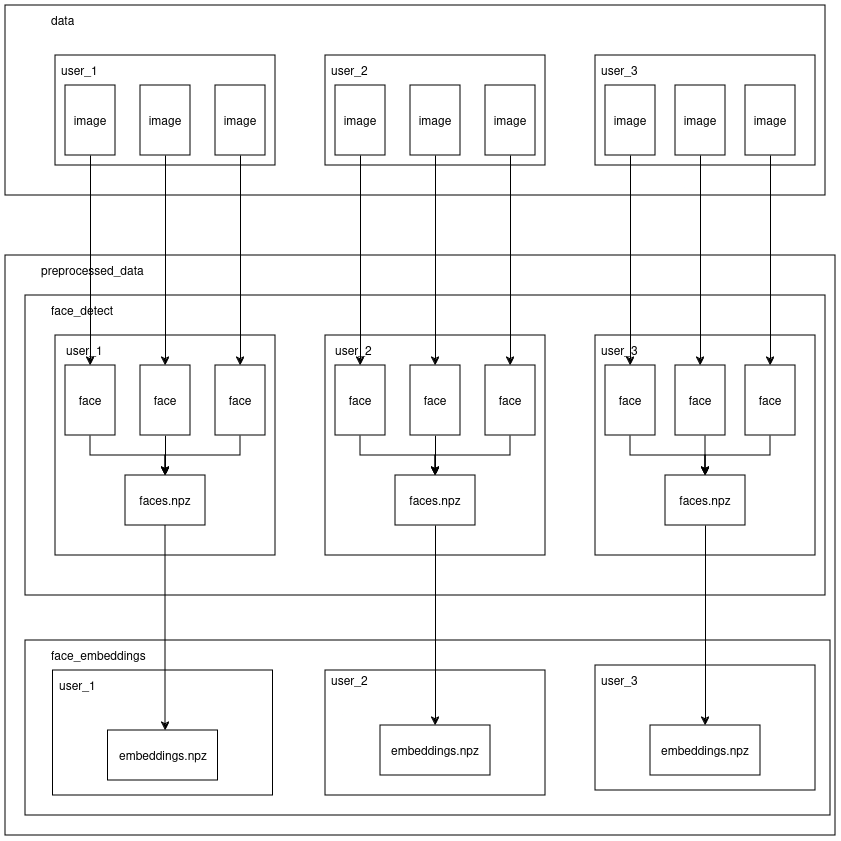

The diagram above was exported from draw.io. Its source (the exported page's mxGraphModel, read from the mxfile embedded in the PNG):
<mxGraphModel dx="1353" dy="913" grid="1" gridSize="10" guides="1" tooltips="1" connect="1" arrows="1" fold="1" page="1" pageScale="1" pageWidth="850" pageHeight="1100" math="0" shadow="0">
  <root>
    <mxCell id="0" />
    <mxCell id="1" parent="0" />
    <mxCell id="btQghjpRX8Wjb2f2ONSU-68" value="" style="rounded=0;whiteSpace=wrap;html=1;" vertex="1" parent="1">
      <mxGeometry x="20" y="370" width="830" height="580" as="geometry" />
    </mxCell>
    <mxCell id="btQghjpRX8Wjb2f2ONSU-1" value="" style="rounded=0;whiteSpace=wrap;html=1;" vertex="1" parent="1">
      <mxGeometry x="20" y="120" width="820" height="190" as="geometry" />
    </mxCell>
    <mxCell id="btQghjpRX8Wjb2f2ONSU-2" value="" style="rounded=0;whiteSpace=wrap;html=1;" vertex="1" parent="1">
      <mxGeometry x="70" y="170" width="220" height="110" as="geometry" />
    </mxCell>
    <mxCell id="btQghjpRX8Wjb2f2ONSU-3" value="image" style="rounded=0;whiteSpace=wrap;html=1;" vertex="1" parent="1">
      <mxGeometry x="80" y="200" width="50" height="70" as="geometry" />
    </mxCell>
    <mxCell id="btQghjpRX8Wjb2f2ONSU-4" value="image" style="rounded=0;whiteSpace=wrap;html=1;" vertex="1" parent="1">
      <mxGeometry x="155" y="200" width="50" height="70" as="geometry" />
    </mxCell>
    <mxCell id="btQghjpRX8Wjb2f2ONSU-5" value="image" style="rounded=0;whiteSpace=wrap;html=1;" vertex="1" parent="1">
      <mxGeometry x="230" y="200" width="50" height="70" as="geometry" />
    </mxCell>
    <mxCell id="btQghjpRX8Wjb2f2ONSU-6" value="user_1" style="text;strokeColor=none;fillColor=none;align=left;verticalAlign=middle;spacingLeft=4;spacingRight=4;overflow=hidden;points=[[0,0.5],[1,0.5]];portConstraint=eastwest;rotatable=0;whiteSpace=wrap;html=1;" vertex="1" parent="1">
      <mxGeometry x="70" y="170" width="80" height="30" as="geometry" />
    </mxCell>
    <mxCell id="btQghjpRX8Wjb2f2ONSU-7" value="" style="rounded=0;whiteSpace=wrap;html=1;" vertex="1" parent="1">
      <mxGeometry x="610" y="170" width="220" height="110" as="geometry" />
    </mxCell>
    <mxCell id="btQghjpRX8Wjb2f2ONSU-8" value="image" style="rounded=0;whiteSpace=wrap;html=1;" vertex="1" parent="1">
      <mxGeometry x="620" y="200" width="50" height="70" as="geometry" />
    </mxCell>
    <mxCell id="btQghjpRX8Wjb2f2ONSU-9" value="image" style="rounded=0;whiteSpace=wrap;html=1;" vertex="1" parent="1">
      <mxGeometry x="690" y="200" width="50" height="70" as="geometry" />
    </mxCell>
    <mxCell id="btQghjpRX8Wjb2f2ONSU-10" value="image" style="rounded=0;whiteSpace=wrap;html=1;" vertex="1" parent="1">
      <mxGeometry x="760" y="200" width="50" height="70" as="geometry" />
    </mxCell>
    <mxCell id="btQghjpRX8Wjb2f2ONSU-11" value="user_3" style="text;strokeColor=none;fillColor=none;align=left;verticalAlign=middle;spacingLeft=4;spacingRight=4;overflow=hidden;points=[[0,0.5],[1,0.5]];portConstraint=eastwest;rotatable=0;whiteSpace=wrap;html=1;" vertex="1" parent="1">
      <mxGeometry x="610" y="170" width="80" height="30" as="geometry" />
    </mxCell>
    <mxCell id="btQghjpRX8Wjb2f2ONSU-18" value="" style="rounded=0;whiteSpace=wrap;html=1;" vertex="1" parent="1">
      <mxGeometry x="340" y="170" width="220" height="110" as="geometry" />
    </mxCell>
    <mxCell id="btQghjpRX8Wjb2f2ONSU-19" value="image" style="rounded=0;whiteSpace=wrap;html=1;" vertex="1" parent="1">
      <mxGeometry x="350" y="200" width="50" height="70" as="geometry" />
    </mxCell>
    <mxCell id="btQghjpRX8Wjb2f2ONSU-20" value="image" style="rounded=0;whiteSpace=wrap;html=1;" vertex="1" parent="1">
      <mxGeometry x="425" y="200" width="50" height="70" as="geometry" />
    </mxCell>
    <mxCell id="btQghjpRX8Wjb2f2ONSU-21" value="image" style="rounded=0;whiteSpace=wrap;html=1;" vertex="1" parent="1">
      <mxGeometry x="500" y="200" width="50" height="70" as="geometry" />
    </mxCell>
    <mxCell id="btQghjpRX8Wjb2f2ONSU-22" value="user_2" style="text;strokeColor=none;fillColor=none;align=left;verticalAlign=middle;spacingLeft=4;spacingRight=4;overflow=hidden;points=[[0,0.5],[1,0.5]];portConstraint=eastwest;rotatable=0;whiteSpace=wrap;html=1;" vertex="1" parent="1">
      <mxGeometry x="340" y="170" width="80" height="30" as="geometry" />
    </mxCell>
    <mxCell id="btQghjpRX8Wjb2f2ONSU-23" value="data " style="text;strokeColor=none;fillColor=none;align=left;verticalAlign=middle;spacingLeft=4;spacingRight=4;overflow=hidden;points=[[0,0.5],[1,0.5]];portConstraint=eastwest;rotatable=0;whiteSpace=wrap;html=1;" vertex="1" parent="1">
      <mxGeometry x="60" y="120" width="80" height="30" as="geometry" />
    </mxCell>
    <mxCell id="btQghjpRX8Wjb2f2ONSU-24" value="" style="rounded=0;whiteSpace=wrap;html=1;" vertex="1" parent="1">
      <mxGeometry x="40" y="410" width="800" height="300" as="geometry" />
    </mxCell>
    <mxCell id="btQghjpRX8Wjb2f2ONSU-25" value="" style="rounded=0;whiteSpace=wrap;html=1;" vertex="1" parent="1">
      <mxGeometry x="70" y="450" width="220" height="220" as="geometry" />
    </mxCell>
    <mxCell id="btQghjpRX8Wjb2f2ONSU-57" style="edgeStyle=orthogonalEdgeStyle;rounded=0;orthogonalLoop=1;jettySize=auto;html=1;exitX=0.5;exitY=1;exitDx=0;exitDy=0;entryX=0.5;entryY=0;entryDx=0;entryDy=0;" edge="1" parent="1" source="btQghjpRX8Wjb2f2ONSU-26" target="btQghjpRX8Wjb2f2ONSU-41">
      <mxGeometry relative="1" as="geometry">
        <Array as="points">
          <mxPoint x="105" y="570" />
          <mxPoint x="180" y="570" />
        </Array>
      </mxGeometry>
    </mxCell>
    <mxCell id="btQghjpRX8Wjb2f2ONSU-26" value="face" style="rounded=0;whiteSpace=wrap;html=1;" vertex="1" parent="1">
      <mxGeometry x="80" y="480" width="50" height="70" as="geometry" />
    </mxCell>
    <mxCell id="btQghjpRX8Wjb2f2ONSU-58" style="edgeStyle=orthogonalEdgeStyle;rounded=0;orthogonalLoop=1;jettySize=auto;html=1;entryX=0.5;entryY=0;entryDx=0;entryDy=0;" edge="1" parent="1" source="btQghjpRX8Wjb2f2ONSU-27" target="btQghjpRX8Wjb2f2ONSU-41">
      <mxGeometry relative="1" as="geometry" />
    </mxCell>
    <mxCell id="btQghjpRX8Wjb2f2ONSU-27" value="face" style="rounded=0;whiteSpace=wrap;html=1;" vertex="1" parent="1">
      <mxGeometry x="155" y="480" width="50" height="70" as="geometry" />
    </mxCell>
    <mxCell id="btQghjpRX8Wjb2f2ONSU-59" style="edgeStyle=orthogonalEdgeStyle;rounded=0;orthogonalLoop=1;jettySize=auto;html=1;exitX=0.5;exitY=1;exitDx=0;exitDy=0;entryX=0.5;entryY=0;entryDx=0;entryDy=0;" edge="1" parent="1" source="btQghjpRX8Wjb2f2ONSU-28" target="btQghjpRX8Wjb2f2ONSU-41">
      <mxGeometry relative="1" as="geometry" />
    </mxCell>
    <mxCell id="btQghjpRX8Wjb2f2ONSU-28" value="face" style="rounded=0;whiteSpace=wrap;html=1;" vertex="1" parent="1">
      <mxGeometry x="230" y="480" width="50" height="70" as="geometry" />
    </mxCell>
    <mxCell id="btQghjpRX8Wjb2f2ONSU-29" value="user_1" style="text;strokeColor=none;fillColor=none;align=left;verticalAlign=middle;spacingLeft=4;spacingRight=4;overflow=hidden;points=[[0,0.5],[1,0.5]];portConstraint=eastwest;rotatable=0;whiteSpace=wrap;html=1;" vertex="1" parent="1">
      <mxGeometry x="75" y="450" width="80" height="30" as="geometry" />
    </mxCell>
    <mxCell id="btQghjpRX8Wjb2f2ONSU-40" value="face_detect" style="text;strokeColor=none;fillColor=none;align=left;verticalAlign=middle;spacingLeft=4;spacingRight=4;overflow=hidden;points=[[0,0.5],[1,0.5]];portConstraint=eastwest;rotatable=0;whiteSpace=wrap;html=1;" vertex="1" parent="1">
      <mxGeometry x="60" y="410" width="130" height="30" as="geometry" />
    </mxCell>
    <mxCell id="btQghjpRX8Wjb2f2ONSU-41" value="faces.npz" style="rounded=0;whiteSpace=wrap;html=1;" vertex="1" parent="1">
      <mxGeometry x="140" y="590" width="80" height="50" as="geometry" />
    </mxCell>
    <mxCell id="btQghjpRX8Wjb2f2ONSU-42" value="" style="rounded=0;whiteSpace=wrap;html=1;" vertex="1" parent="1">
      <mxGeometry x="340" y="450" width="220" height="220" as="geometry" />
    </mxCell>
    <mxCell id="btQghjpRX8Wjb2f2ONSU-61" style="edgeStyle=orthogonalEdgeStyle;rounded=0;orthogonalLoop=1;jettySize=auto;html=1;entryX=0.5;entryY=0;entryDx=0;entryDy=0;" edge="1" parent="1" source="btQghjpRX8Wjb2f2ONSU-43" target="btQghjpRX8Wjb2f2ONSU-47">
      <mxGeometry relative="1" as="geometry">
        <Array as="points">
          <mxPoint x="375" y="570" />
          <mxPoint x="450" y="570" />
        </Array>
      </mxGeometry>
    </mxCell>
    <mxCell id="btQghjpRX8Wjb2f2ONSU-43" value="face" style="rounded=0;whiteSpace=wrap;html=1;" vertex="1" parent="1">
      <mxGeometry x="350" y="480" width="50" height="70" as="geometry" />
    </mxCell>
    <mxCell id="btQghjpRX8Wjb2f2ONSU-60" style="edgeStyle=orthogonalEdgeStyle;rounded=0;orthogonalLoop=1;jettySize=auto;html=1;entryX=0.5;entryY=0;entryDx=0;entryDy=0;" edge="1" parent="1" source="btQghjpRX8Wjb2f2ONSU-44" target="btQghjpRX8Wjb2f2ONSU-47">
      <mxGeometry relative="1" as="geometry" />
    </mxCell>
    <mxCell id="btQghjpRX8Wjb2f2ONSU-44" value="face" style="rounded=0;whiteSpace=wrap;html=1;" vertex="1" parent="1">
      <mxGeometry x="425" y="480" width="50" height="70" as="geometry" />
    </mxCell>
    <mxCell id="btQghjpRX8Wjb2f2ONSU-62" style="edgeStyle=orthogonalEdgeStyle;rounded=0;orthogonalLoop=1;jettySize=auto;html=1;entryX=0.5;entryY=0;entryDx=0;entryDy=0;" edge="1" parent="1" source="btQghjpRX8Wjb2f2ONSU-45" target="btQghjpRX8Wjb2f2ONSU-47">
      <mxGeometry relative="1" as="geometry">
        <Array as="points">
          <mxPoint x="525" y="570" />
          <mxPoint x="450" y="570" />
        </Array>
      </mxGeometry>
    </mxCell>
    <mxCell id="btQghjpRX8Wjb2f2ONSU-45" value="face" style="rounded=0;whiteSpace=wrap;html=1;" vertex="1" parent="1">
      <mxGeometry x="500" y="480" width="50" height="70" as="geometry" />
    </mxCell>
    <mxCell id="btQghjpRX8Wjb2f2ONSU-46" value="user_2" style="text;strokeColor=none;fillColor=none;align=left;verticalAlign=middle;spacingLeft=4;spacingRight=4;overflow=hidden;points=[[0,0.5],[1,0.5]];portConstraint=eastwest;rotatable=0;whiteSpace=wrap;html=1;" vertex="1" parent="1">
      <mxGeometry x="344" y="450" width="80" height="30" as="geometry" />
    </mxCell>
    <mxCell id="btQghjpRX8Wjb2f2ONSU-47" value="faces.npz" style="rounded=0;whiteSpace=wrap;html=1;" vertex="1" parent="1">
      <mxGeometry x="410" y="590" width="80" height="50" as="geometry" />
    </mxCell>
    <mxCell id="btQghjpRX8Wjb2f2ONSU-48" value="" style="rounded=0;whiteSpace=wrap;html=1;" vertex="1" parent="1">
      <mxGeometry x="610" y="450" width="220" height="220" as="geometry" />
    </mxCell>
    <mxCell id="btQghjpRX8Wjb2f2ONSU-64" style="edgeStyle=orthogonalEdgeStyle;rounded=0;orthogonalLoop=1;jettySize=auto;html=1;entryX=0.5;entryY=0;entryDx=0;entryDy=0;" edge="1" parent="1" source="btQghjpRX8Wjb2f2ONSU-49" target="btQghjpRX8Wjb2f2ONSU-53">
      <mxGeometry relative="1" as="geometry">
        <Array as="points">
          <mxPoint x="645" y="570" />
          <mxPoint x="720" y="570" />
        </Array>
      </mxGeometry>
    </mxCell>
    <mxCell id="btQghjpRX8Wjb2f2ONSU-49" value="face" style="rounded=0;whiteSpace=wrap;html=1;" vertex="1" parent="1">
      <mxGeometry x="620" y="480" width="50" height="70" as="geometry" />
    </mxCell>
    <mxCell id="btQghjpRX8Wjb2f2ONSU-63" style="edgeStyle=orthogonalEdgeStyle;rounded=0;orthogonalLoop=1;jettySize=auto;html=1;" edge="1" parent="1" source="btQghjpRX8Wjb2f2ONSU-50" target="btQghjpRX8Wjb2f2ONSU-53">
      <mxGeometry relative="1" as="geometry">
        <Array as="points">
          <mxPoint x="720" y="560" />
          <mxPoint x="720" y="560" />
        </Array>
      </mxGeometry>
    </mxCell>
    <mxCell id="btQghjpRX8Wjb2f2ONSU-50" value="face" style="rounded=0;whiteSpace=wrap;html=1;" vertex="1" parent="1">
      <mxGeometry x="690" y="480" width="50" height="70" as="geometry" />
    </mxCell>
    <mxCell id="btQghjpRX8Wjb2f2ONSU-66" style="edgeStyle=orthogonalEdgeStyle;rounded=0;orthogonalLoop=1;jettySize=auto;html=1;entryX=0.5;entryY=0;entryDx=0;entryDy=0;" edge="1" parent="1" source="btQghjpRX8Wjb2f2ONSU-51" target="btQghjpRX8Wjb2f2ONSU-53">
      <mxGeometry relative="1" as="geometry" />
    </mxCell>
    <mxCell id="btQghjpRX8Wjb2f2ONSU-51" value="face" style="rounded=0;whiteSpace=wrap;html=1;" vertex="1" parent="1">
      <mxGeometry x="760" y="480" width="50" height="70" as="geometry" />
    </mxCell>
    <mxCell id="btQghjpRX8Wjb2f2ONSU-52" value="user_3" style="text;strokeColor=none;fillColor=none;align=left;verticalAlign=middle;spacingLeft=4;spacingRight=4;overflow=hidden;points=[[0,0.5],[1,0.5]];portConstraint=eastwest;rotatable=0;whiteSpace=wrap;html=1;" vertex="1" parent="1">
      <mxGeometry x="610" y="450" width="80" height="30" as="geometry" />
    </mxCell>
    <mxCell id="btQghjpRX8Wjb2f2ONSU-53" value="faces.npz" style="rounded=0;whiteSpace=wrap;html=1;" vertex="1" parent="1">
      <mxGeometry x="680" y="590" width="80" height="50" as="geometry" />
    </mxCell>
    <mxCell id="btQghjpRX8Wjb2f2ONSU-54" style="edgeStyle=orthogonalEdgeStyle;rounded=0;orthogonalLoop=1;jettySize=auto;html=1;exitX=0.5;exitY=1;exitDx=0;exitDy=0;" edge="1" parent="1" source="btQghjpRX8Wjb2f2ONSU-3" target="btQghjpRX8Wjb2f2ONSU-26">
      <mxGeometry relative="1" as="geometry" />
    </mxCell>
    <mxCell id="btQghjpRX8Wjb2f2ONSU-55" style="edgeStyle=orthogonalEdgeStyle;rounded=0;orthogonalLoop=1;jettySize=auto;html=1;exitX=0.5;exitY=1;exitDx=0;exitDy=0;" edge="1" parent="1" source="btQghjpRX8Wjb2f2ONSU-19" target="btQghjpRX8Wjb2f2ONSU-43">
      <mxGeometry relative="1" as="geometry" />
    </mxCell>
    <mxCell id="btQghjpRX8Wjb2f2ONSU-67" value="" style="rounded=0;whiteSpace=wrap;html=1;" vertex="1" parent="1">
      <mxGeometry x="40" y="755" width="805" height="175" as="geometry" />
    </mxCell>
    <mxCell id="btQghjpRX8Wjb2f2ONSU-70" value="" style="rounded=0;whiteSpace=wrap;html=1;" vertex="1" parent="1">
      <mxGeometry x="67.5" y="785" width="220" height="125" as="geometry" />
    </mxCell>
    <mxCell id="btQghjpRX8Wjb2f2ONSU-71" value="embeddings.npz" style="rounded=0;whiteSpace=wrap;html=1;" vertex="1" parent="1">
      <mxGeometry x="122.5" y="845" width="110" height="50" as="geometry" />
    </mxCell>
    <mxCell id="btQghjpRX8Wjb2f2ONSU-73" style="edgeStyle=orthogonalEdgeStyle;rounded=0;orthogonalLoop=1;jettySize=auto;html=1;" edge="1" parent="1" source="btQghjpRX8Wjb2f2ONSU-41" target="btQghjpRX8Wjb2f2ONSU-71">
      <mxGeometry relative="1" as="geometry">
        <Array as="points">
          <mxPoint x="180" y="780" />
          <mxPoint x="180" y="780" />
        </Array>
      </mxGeometry>
    </mxCell>
    <mxCell id="btQghjpRX8Wjb2f2ONSU-74" value="user_1" style="text;strokeColor=none;fillColor=none;align=left;verticalAlign=middle;spacingLeft=4;spacingRight=4;overflow=hidden;points=[[0,0.5],[1,0.5]];portConstraint=eastwest;rotatable=0;whiteSpace=wrap;html=1;" vertex="1" parent="1">
      <mxGeometry x="67.5" y="785" width="80" height="30" as="geometry" />
    </mxCell>
    <mxCell id="btQghjpRX8Wjb2f2ONSU-75" value="" style="rounded=0;whiteSpace=wrap;html=1;" vertex="1" parent="1">
      <mxGeometry x="340" y="785" width="220" height="125" as="geometry" />
    </mxCell>
    <mxCell id="btQghjpRX8Wjb2f2ONSU-76" value="embeddings.npz" style="rounded=0;whiteSpace=wrap;html=1;" vertex="1" parent="1">
      <mxGeometry x="395" y="840" width="110" height="50" as="geometry" />
    </mxCell>
    <mxCell id="btQghjpRX8Wjb2f2ONSU-77" value="user_2" style="text;strokeColor=none;fillColor=none;align=left;verticalAlign=middle;spacingLeft=4;spacingRight=4;overflow=hidden;points=[[0,0.5],[1,0.5]];portConstraint=eastwest;rotatable=0;whiteSpace=wrap;html=1;" vertex="1" parent="1">
      <mxGeometry x="340" y="780" width="80" height="30" as="geometry" />
    </mxCell>
    <mxCell id="btQghjpRX8Wjb2f2ONSU-78" value="" style="rounded=0;whiteSpace=wrap;html=1;" vertex="1" parent="1">
      <mxGeometry x="610" y="780" width="220" height="125" as="geometry" />
    </mxCell>
    <mxCell id="btQghjpRX8Wjb2f2ONSU-79" value="embeddings.npz" style="rounded=0;whiteSpace=wrap;html=1;" vertex="1" parent="1">
      <mxGeometry x="665" y="840" width="110" height="50" as="geometry" />
    </mxCell>
    <mxCell id="btQghjpRX8Wjb2f2ONSU-80" value="user_3" style="text;strokeColor=none;fillColor=none;align=left;verticalAlign=middle;spacingLeft=4;spacingRight=4;overflow=hidden;points=[[0,0.5],[1,0.5]];portConstraint=eastwest;rotatable=0;whiteSpace=wrap;html=1;" vertex="1" parent="1">
      <mxGeometry x="610" y="780" width="80" height="30" as="geometry" />
    </mxCell>
    <mxCell id="btQghjpRX8Wjb2f2ONSU-81" style="edgeStyle=orthogonalEdgeStyle;rounded=0;orthogonalLoop=1;jettySize=auto;html=1;" edge="1" parent="1" source="btQghjpRX8Wjb2f2ONSU-47" target="btQghjpRX8Wjb2f2ONSU-76">
      <mxGeometry relative="1" as="geometry" />
    </mxCell>
    <mxCell id="btQghjpRX8Wjb2f2ONSU-83" style="edgeStyle=orthogonalEdgeStyle;rounded=0;orthogonalLoop=1;jettySize=auto;html=1;" edge="1" parent="1" source="btQghjpRX8Wjb2f2ONSU-53" target="btQghjpRX8Wjb2f2ONSU-79">
      <mxGeometry relative="1" as="geometry" />
    </mxCell>
    <mxCell id="btQghjpRX8Wjb2f2ONSU-84" value="face_embeddings" style="text;strokeColor=none;fillColor=none;align=left;verticalAlign=middle;spacingLeft=4;spacingRight=4;overflow=hidden;points=[[0,0.5],[1,0.5]];portConstraint=eastwest;rotatable=0;whiteSpace=wrap;html=1;" vertex="1" parent="1">
      <mxGeometry x="60" y="755" width="110" height="30" as="geometry" />
    </mxCell>
    <mxCell id="btQghjpRX8Wjb2f2ONSU-85" value="preprocessed_data" style="text;strokeColor=none;fillColor=none;align=left;verticalAlign=middle;spacingLeft=4;spacingRight=4;overflow=hidden;points=[[0,0.5],[1,0.5]];portConstraint=eastwest;rotatable=0;whiteSpace=wrap;html=1;" vertex="1" parent="1">
      <mxGeometry x="50" y="370" width="120" height="30" as="geometry" />
    </mxCell>
    <mxCell id="btQghjpRX8Wjb2f2ONSU-87" style="edgeStyle=orthogonalEdgeStyle;rounded=0;orthogonalLoop=1;jettySize=auto;html=1;" edge="1" parent="1" source="btQghjpRX8Wjb2f2ONSU-4" target="btQghjpRX8Wjb2f2ONSU-27">
      <mxGeometry relative="1" as="geometry" />
    </mxCell>
    <mxCell id="btQghjpRX8Wjb2f2ONSU-88" style="edgeStyle=orthogonalEdgeStyle;rounded=0;orthogonalLoop=1;jettySize=auto;html=1;entryX=0.5;entryY=0;entryDx=0;entryDy=0;" edge="1" parent="1" source="btQghjpRX8Wjb2f2ONSU-5" target="btQghjpRX8Wjb2f2ONSU-28">
      <mxGeometry relative="1" as="geometry" />
    </mxCell>
    <mxCell id="btQghjpRX8Wjb2f2ONSU-89" style="edgeStyle=orthogonalEdgeStyle;rounded=0;orthogonalLoop=1;jettySize=auto;html=1;" edge="1" parent="1" source="btQghjpRX8Wjb2f2ONSU-20" target="btQghjpRX8Wjb2f2ONSU-44">
      <mxGeometry relative="1" as="geometry" />
    </mxCell>
    <mxCell id="btQghjpRX8Wjb2f2ONSU-90" style="edgeStyle=orthogonalEdgeStyle;rounded=0;orthogonalLoop=1;jettySize=auto;html=1;entryX=0.5;entryY=0;entryDx=0;entryDy=0;" edge="1" parent="1" source="btQghjpRX8Wjb2f2ONSU-21" target="btQghjpRX8Wjb2f2ONSU-45">
      <mxGeometry relative="1" as="geometry" />
    </mxCell>
    <mxCell id="btQghjpRX8Wjb2f2ONSU-92" style="edgeStyle=orthogonalEdgeStyle;rounded=0;orthogonalLoop=1;jettySize=auto;html=1;entryX=0.5;entryY=0;entryDx=0;entryDy=0;" edge="1" parent="1" source="btQghjpRX8Wjb2f2ONSU-10" target="btQghjpRX8Wjb2f2ONSU-51">
      <mxGeometry relative="1" as="geometry" />
    </mxCell>
    <mxCell id="btQghjpRX8Wjb2f2ONSU-56" style="edgeStyle=orthogonalEdgeStyle;rounded=0;orthogonalLoop=1;jettySize=auto;html=1;entryX=0.5;entryY=0;entryDx=0;entryDy=0;" edge="1" parent="1" source="btQghjpRX8Wjb2f2ONSU-8" target="btQghjpRX8Wjb2f2ONSU-49">
      <mxGeometry relative="1" as="geometry" />
    </mxCell>
    <mxCell id="btQghjpRX8Wjb2f2ONSU-93" style="edgeStyle=orthogonalEdgeStyle;rounded=0;orthogonalLoop=1;jettySize=auto;html=1;entryX=0.5;entryY=0;entryDx=0;entryDy=0;" edge="1" parent="1" source="btQghjpRX8Wjb2f2ONSU-9" target="btQghjpRX8Wjb2f2ONSU-50">
      <mxGeometry relative="1" as="geometry" />
    </mxCell>
  </root>
</mxGraphModel>